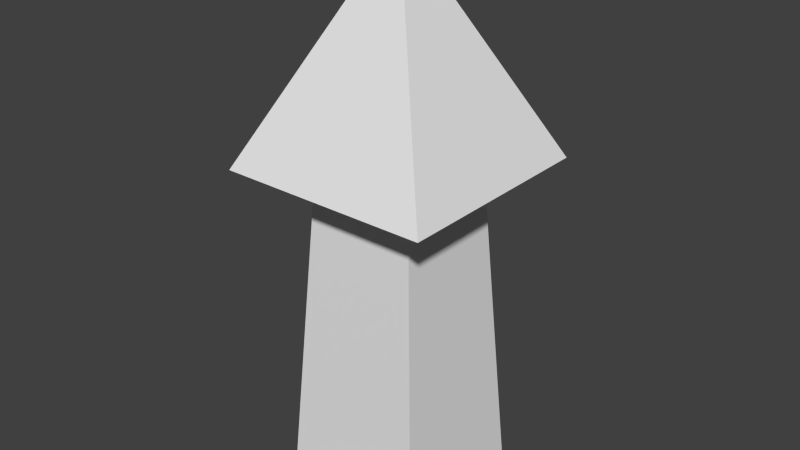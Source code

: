 # Source: Arrow.blend  (saved by Blender 2.64.0; exported with 4.5.12 LTS)
import bpy
from mathutils import Matrix  # noqa: F401  (used for matrix-valued properties, if any)

bpy.ops.wm.read_factory_settings(use_empty=True)
scene = bpy.context.scene
scene.name = 'Scene'

# ---- collections
col_collection_1 = bpy.data.collections.new('Collection 1'); scene.collection.children.link(col_collection_1)

# ---- world
world_world = bpy.data.worlds.new('World'); scene.world = world_world
world_world.color = (0.05088, 0.05088, 0.05088)
world_world.use_sun_shadow = False
world_world.sun_shadow_jitter_overblur = 0.0
world_world.cycles.sampling_method = 'MANUAL'
world_world.cycles.sample_map_resolution = 256

# ---- meshes
me_cube_001 = bpy.data.meshes.new('Cube.001')
me_cube_001.from_pydata([(0.0, -0.5229, 2.624), (-1.0, -1.523, 0.6237), (1.0, -1.523, 0.6237), (-1.0, 0.4771, 0.6237), (1.0, 0.4771, 0.6237), (-0.5, -0.02287, 0.6237), (0.5, -0.02287, 0.6237), (-0.5, -1.023, 0.6237), (0.5, -1.023, 0.6237), (0.5, -1.023, 0.6237), (0.5, -0.02287, 0.6237), (-0.5, -0.02287, 0.6237), (-0.5, -1.023, 0.6237), (-0.7052, 0.1823, -2.527), (-0.7052, -1.228, -2.527), (0.7052, -1.228, -2.527), (0.7052, 0.1823, -2.527)], [], [(3, 11, 12, 1), (3, 4, 6, 11), (11, 6, 10, 5), (4, 0, 2), (0, 3, 1), (12, 9, 2, 1), (8, 10, 6, 9), (6, 4, 2, 9), (0, 1, 2), (9, 12, 7, 8), (12, 11, 5, 7), (15, 16, 10, 8), (0, 4, 3), (13, 16, 15, 14), (8, 7, 14, 15), (7, 5, 13, 14), (5, 10, 16, 13)])
me_cube_001.use_remesh_preserve_volume = False
me_cube_001.use_remesh_preserve_attributes = False
me_cube_001.use_mirror_vertex_groups = False
me_cube_001.update()

# ---- objects
ob_cube = bpy.data.objects.new('Cube', me_cube_001)

# ---- transforms, parenting, visibility, modifiers, constraints
ob_cube.location = (0.0, 0.0, 0.0)
ob_cube.lineart.crease_threshold = 0.0

# ---- collection membership
col_collection_1.objects.link(ob_cube)

# ---- scene / render settings (as saved in the file)
scene.frame_start = 1; scene.frame_end = 250; scene.frame_set(3)
scene.render.engine = 'BLENDER_EEVEE_NEXT'
scene.render.image_settings.color_mode = 'RGB'
scene.render.image_settings.compression = 90
scene.render.resolution_percentage = 50
scene.render.dither_intensity = 0.0
scene.render.bake_margin = 2
scene.render.bake_bias = 0.0
scene.cycles.use_denoising = False
scene.cycles.samples = 10
scene.cycles.sampling_pattern = 'TABULATED_SOBOL'
scene.cycles.light_sampling_threshold = 0.0
scene.cycles.use_adaptive_sampling = False
scene.cycles.use_light_tree = False
scene.cycles.blur_glossy = 0.0
scene.cycles.volume_bounces = 1
scene.cycles.pixel_filter_type = 'GAUSSIAN'
scene.cycles.sample_clamp_indirect = 0.0
scene.view_settings.view_transform = 'Standard'
bpy.context.view_layer.update()

# ---- added for rendering (the .blend has no active camera and no usable light): camera, sun
cam_auto = bpy.data.cameras.new('AutoCamera')
cam_auto.lens = 50.0
cam_auto.sensor_width = 36.0
cam_auto.clip_end = 1000.0
ob_auto_camera = bpy.data.objects.new('AutoCamera', cam_auto)
scene.collection.objects.link(ob_auto_camera)
ob_auto_camera.location = (5.43672, -7.04693, 4.39775)
ob_auto_camera.rotation_euler = (1.09748, -7.21219e-08, 0.694738)
scene.camera = ob_auto_camera
light_auto_sun = bpy.data.lights.new('AutoSun', 'SUN')
light_auto_sun.energy = 3.0
light_auto_sun.angle = 0.0523599
ob_auto_sun = bpy.data.objects.new('AutoSun', light_auto_sun)
scene.collection.objects.link(ob_auto_sun)
ob_auto_sun.rotation_euler = (0.872665, 0.174533, 0.523599)
bpy.context.view_layer.update()
